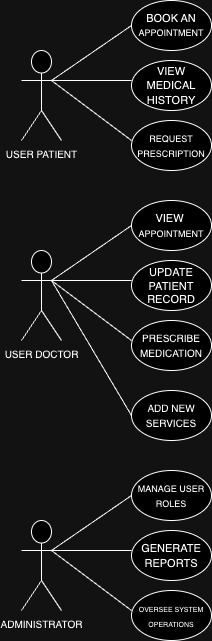

The diagram above was exported from draw.io. Its source (the exported page's mxGraphModel, read from the mxfile embedded in the PNG):
<mxGraphModel dx="690" dy="390" grid="1" gridSize="10" guides="1" tooltips="1" connect="1" arrows="1" fold="1" page="1" pageScale="1" pageWidth="850" pageHeight="1100" math="0" shadow="0">
  <root>
    <mxCell id="0" />
    <mxCell id="1" parent="0" />
    <mxCell id="NiF20aRMmERmblbeAvxd-2" value="&lt;font style=&quot;font-size: 10px;&quot;&gt;USER PATIENT&lt;/font&gt;" style="shape=umlActor;verticalLabelPosition=bottom;verticalAlign=top;html=1;outlineConnect=0;" vertex="1" parent="1">
      <mxGeometry x="40" y="80" width="40" height="90" as="geometry" />
    </mxCell>
    <mxCell id="NiF20aRMmERmblbeAvxd-8" value="" style="endArrow=none;html=1;rounded=0;" edge="1" parent="1">
      <mxGeometry width="50" height="50" relative="1" as="geometry">
        <mxPoint x="80" y="110" as="sourcePoint" />
        <mxPoint x="150" y="110" as="targetPoint" />
      </mxGeometry>
    </mxCell>
    <mxCell id="NiF20aRMmERmblbeAvxd-9" value="&lt;font style=&quot;font-size: 11px;&quot;&gt;BOOK AN&lt;/font&gt;&lt;div style=&quot;line-height: 120%;&quot;&gt;&lt;font style=&quot;font-size: 9px;&quot;&gt;APPOINTMENT&lt;/font&gt;&lt;/div&gt;" style="ellipse;whiteSpace=wrap;html=1;" vertex="1" parent="1">
      <mxGeometry x="150" y="30" width="80" height="50" as="geometry" />
    </mxCell>
    <mxCell id="NiF20aRMmERmblbeAvxd-12" value="" style="endArrow=none;html=1;rounded=0;exitX=0.75;exitY=0.333;exitDx=0;exitDy=0;exitPerimeter=0;" edge="1" parent="1" source="NiF20aRMmERmblbeAvxd-2">
      <mxGeometry width="50" height="50" relative="1" as="geometry">
        <mxPoint x="70" y="130" as="sourcePoint" />
        <mxPoint x="150" y="170" as="targetPoint" />
      </mxGeometry>
    </mxCell>
    <mxCell id="NiF20aRMmERmblbeAvxd-13" value="" style="endArrow=none;html=1;rounded=0;entryX=0;entryY=0.5;entryDx=0;entryDy=0;" edge="1" parent="1" target="NiF20aRMmERmblbeAvxd-9">
      <mxGeometry width="50" height="50" relative="1" as="geometry">
        <mxPoint x="70" y="110" as="sourcePoint" />
        <mxPoint x="150" y="70" as="targetPoint" />
      </mxGeometry>
    </mxCell>
    <mxCell id="NiF20aRMmERmblbeAvxd-14" value="&lt;span style=&quot;font-size: 11px;&quot;&gt;VIEW&lt;/span&gt;&lt;div&gt;&lt;span style=&quot;font-size: 11px;&quot;&gt;MEDICAL&lt;/span&gt;&lt;/div&gt;&lt;div&gt;&lt;span style=&quot;font-size: 11px;&quot;&gt;HISTORY&lt;/span&gt;&lt;/div&gt;" style="ellipse;whiteSpace=wrap;html=1;" vertex="1" parent="1">
      <mxGeometry x="150" y="90" width="80" height="50" as="geometry" />
    </mxCell>
    <mxCell id="NiF20aRMmERmblbeAvxd-15" value="&lt;span style=&quot;font-size: 9px;&quot;&gt;REQUEST&lt;br&gt;PRESCRIPTION&lt;/span&gt;" style="ellipse;whiteSpace=wrap;html=1;" vertex="1" parent="1">
      <mxGeometry x="150" y="150" width="80" height="50" as="geometry" />
    </mxCell>
    <mxCell id="NiF20aRMmERmblbeAvxd-16" value="&lt;font style=&quot;font-size: 10px;&quot;&gt;USER DOCTOR&lt;/font&gt;" style="shape=umlActor;verticalLabelPosition=bottom;verticalAlign=top;html=1;outlineConnect=0;" vertex="1" parent="1">
      <mxGeometry x="40" y="280" width="40" height="90" as="geometry" />
    </mxCell>
    <mxCell id="NiF20aRMmERmblbeAvxd-17" value="" style="endArrow=none;html=1;rounded=0;" edge="1" parent="1">
      <mxGeometry width="50" height="50" relative="1" as="geometry">
        <mxPoint x="80" y="310" as="sourcePoint" />
        <mxPoint x="150" y="310" as="targetPoint" />
      </mxGeometry>
    </mxCell>
    <mxCell id="NiF20aRMmERmblbeAvxd-18" value="&lt;font style=&quot;font-size: 11px;&quot;&gt;VIEW&amp;nbsp;&lt;/font&gt;&lt;div style=&quot;&quot;&gt;&lt;font style=&quot;font-size: 9px;&quot;&gt;APPOINTMENT&lt;/font&gt;&lt;/div&gt;" style="ellipse;whiteSpace=wrap;html=1;" vertex="1" parent="1">
      <mxGeometry x="150" y="230" width="80" height="50" as="geometry" />
    </mxCell>
    <mxCell id="NiF20aRMmERmblbeAvxd-19" value="" style="endArrow=none;html=1;rounded=0;exitX=0.75;exitY=0.333;exitDx=0;exitDy=0;exitPerimeter=0;" edge="1" parent="1" source="NiF20aRMmERmblbeAvxd-16">
      <mxGeometry width="50" height="50" relative="1" as="geometry">
        <mxPoint x="70" y="330" as="sourcePoint" />
        <mxPoint x="150" y="370" as="targetPoint" />
      </mxGeometry>
    </mxCell>
    <mxCell id="NiF20aRMmERmblbeAvxd-20" value="" style="endArrow=none;html=1;rounded=0;entryX=0;entryY=0.5;entryDx=0;entryDy=0;" edge="1" parent="1" target="NiF20aRMmERmblbeAvxd-18">
      <mxGeometry width="50" height="50" relative="1" as="geometry">
        <mxPoint x="70" y="310" as="sourcePoint" />
        <mxPoint x="150" y="270" as="targetPoint" />
      </mxGeometry>
    </mxCell>
    <mxCell id="NiF20aRMmERmblbeAvxd-21" value="&lt;font style=&quot;font-size: 11px;&quot;&gt;UPDATE&lt;/font&gt;&lt;div style=&quot;font-size: 11px;&quot;&gt;&lt;font style=&quot;font-size: 11px;&quot;&gt;PATIENT&lt;/font&gt;&lt;/div&gt;&lt;div style=&quot;font-size: 11px;&quot;&gt;&lt;font style=&quot;font-size: 11px;&quot;&gt;RECORD&lt;/font&gt;&lt;/div&gt;" style="ellipse;whiteSpace=wrap;html=1;" vertex="1" parent="1">
      <mxGeometry x="150" y="290" width="80" height="50" as="geometry" />
    </mxCell>
    <mxCell id="NiF20aRMmERmblbeAvxd-22" value="&lt;font size=&quot;1&quot;&gt;PRESCRIBE&lt;/font&gt;&lt;div&gt;&lt;font size=&quot;1&quot;&gt;MEDICATION&lt;/font&gt;&lt;/div&gt;" style="ellipse;whiteSpace=wrap;html=1;" vertex="1" parent="1">
      <mxGeometry x="150" y="350" width="80" height="50" as="geometry" />
    </mxCell>
    <mxCell id="NiF20aRMmERmblbeAvxd-23" value="" style="endArrow=none;html=1;rounded=0;entryX=0;entryY=0.5;entryDx=0;entryDy=0;" edge="1" parent="1" target="NiF20aRMmERmblbeAvxd-24">
      <mxGeometry width="50" height="50" relative="1" as="geometry">
        <mxPoint x="70" y="310" as="sourcePoint" />
        <mxPoint x="140" y="440" as="targetPoint" />
      </mxGeometry>
    </mxCell>
    <mxCell id="NiF20aRMmERmblbeAvxd-24" value="&lt;font size=&quot;1&quot;&gt;ADD NEW&lt;/font&gt;&lt;div&gt;&lt;font size=&quot;1&quot;&gt;SERVICES&lt;/font&gt;&lt;/div&gt;" style="ellipse;whiteSpace=wrap;html=1;" vertex="1" parent="1">
      <mxGeometry x="150" y="420" width="80" height="50" as="geometry" />
    </mxCell>
    <mxCell id="NiF20aRMmERmblbeAvxd-25" value="&lt;font style=&quot;font-size: 10px;&quot;&gt;ADMINISTRATOR&lt;/font&gt;" style="shape=umlActor;verticalLabelPosition=bottom;verticalAlign=top;html=1;outlineConnect=0;" vertex="1" parent="1">
      <mxGeometry x="40" y="550" width="40" height="90" as="geometry" />
    </mxCell>
    <mxCell id="NiF20aRMmERmblbeAvxd-26" value="" style="endArrow=none;html=1;rounded=0;" edge="1" parent="1">
      <mxGeometry width="50" height="50" relative="1" as="geometry">
        <mxPoint x="80" y="580" as="sourcePoint" />
        <mxPoint x="150" y="580" as="targetPoint" />
      </mxGeometry>
    </mxCell>
    <mxCell id="NiF20aRMmERmblbeAvxd-27" value="&lt;font style=&quot;font-size: 9px;&quot;&gt;MANAGE USER ROLES&lt;/font&gt;" style="ellipse;whiteSpace=wrap;html=1;" vertex="1" parent="1">
      <mxGeometry x="150" y="500" width="80" height="50" as="geometry" />
    </mxCell>
    <mxCell id="NiF20aRMmERmblbeAvxd-28" value="" style="endArrow=none;html=1;rounded=0;exitX=0.75;exitY=0.333;exitDx=0;exitDy=0;exitPerimeter=0;" edge="1" parent="1" source="NiF20aRMmERmblbeAvxd-25">
      <mxGeometry width="50" height="50" relative="1" as="geometry">
        <mxPoint x="70" y="600" as="sourcePoint" />
        <mxPoint x="150" y="640" as="targetPoint" />
      </mxGeometry>
    </mxCell>
    <mxCell id="NiF20aRMmERmblbeAvxd-29" value="" style="endArrow=none;html=1;rounded=0;entryX=0;entryY=0.5;entryDx=0;entryDy=0;" edge="1" parent="1" target="NiF20aRMmERmblbeAvxd-27">
      <mxGeometry width="50" height="50" relative="1" as="geometry">
        <mxPoint x="70" y="580" as="sourcePoint" />
        <mxPoint x="150" y="540" as="targetPoint" />
      </mxGeometry>
    </mxCell>
    <mxCell id="NiF20aRMmERmblbeAvxd-30" value="&lt;span style=&quot;font-size: 11px;&quot;&gt;GENERATE&lt;br&gt;REPORTS&lt;/span&gt;" style="ellipse;whiteSpace=wrap;html=1;" vertex="1" parent="1">
      <mxGeometry x="150" y="560" width="80" height="50" as="geometry" />
    </mxCell>
    <mxCell id="NiF20aRMmERmblbeAvxd-31" value="&lt;font style=&quot;font-size: 7px;&quot;&gt;OVERSEE SYSTEM OPERATIONS&lt;/font&gt;" style="ellipse;whiteSpace=wrap;html=1;" vertex="1" parent="1">
      <mxGeometry x="150" y="620" width="80" height="50" as="geometry" />
    </mxCell>
  </root>
</mxGraphModel>